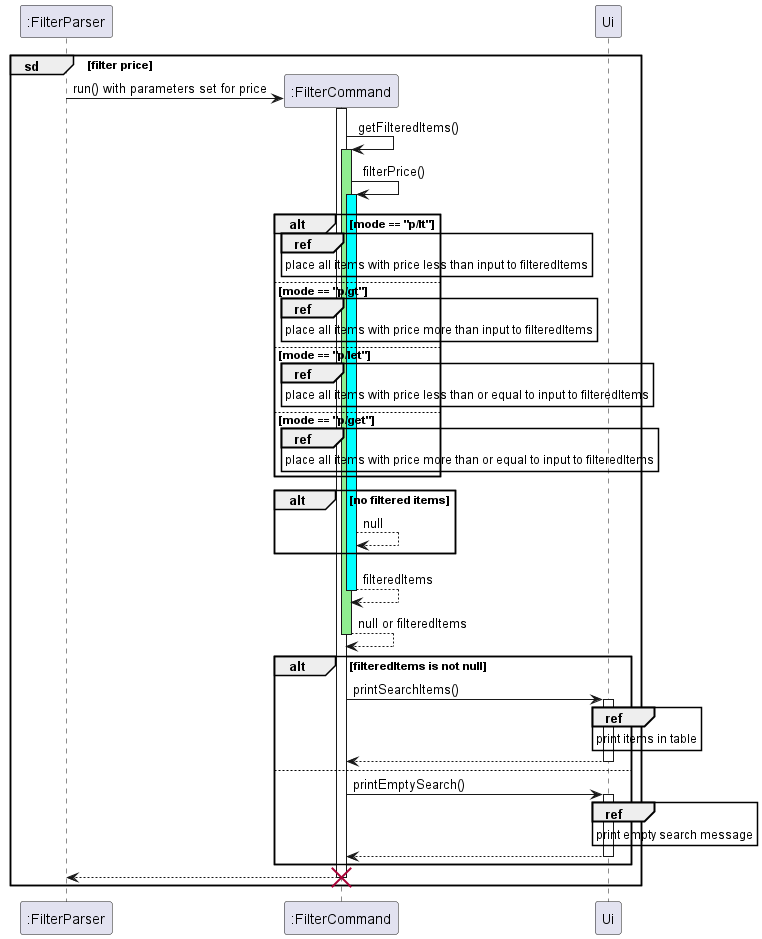

The diagram above was rendered by PlantUML. Its source (embedded in the PNG):
@startuml
'https://plantuml.com/sequence-diagram

participant ":FilterParser"
group sd [filter price]
    ":FilterParser" -> ":FilterCommand" ** : run() with parameters set for price
    activate ":FilterCommand"
    ":FilterCommand" -> ":FilterCommand": getFilteredItems()
    activate ":FilterCommand" #lightgreen
    ":FilterCommand" -> ":FilterCommand": filterPrice()
    activate ":FilterCommand" #cyan
    participant Ui
    alt mode == "p/lt"
        ref over ":FilterCommand"
            place all items with price less than input to filteredItems
        end ref
    else mode == "p/gt"
        ref over ":FilterCommand"
            place all items with price more than input to filteredItems
        end ref
    else mode == "p/let"
        ref over ":FilterCommand"
            place all items with price less than or equal to input to filteredItems
        end ref
    else mode == "p/get"
        ref over ":FilterCommand"
            place all items with price more than or equal to input to filteredItems
        end ref
    end
    alt no filtered items
        ":FilterCommand" --> ":FilterCommand": null
    end
    return filteredItems
    return null or filteredItems
    alt filteredItems is not null
        ":FilterCommand" -> Ui: printSearchItems()
        activate Ui
        ref over Ui
            print items in table
        end ref
        return
    else
        ":FilterCommand" -> Ui: printEmptySearch()
        activate Ui
        ref over Ui
            print empty search message
        end ref
        return
    end
    return
    destroy ":FilterCommand"
end
@enduml